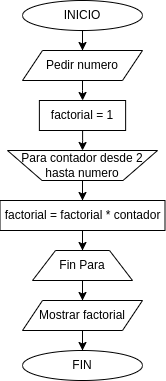

The diagram above was exported from draw.io. Its source (the exported page's mxGraphModel, read from the mxfile embedded in the PNG):
<mxGraphModel dx="1422" dy="761" grid="1" gridSize="10" guides="1" tooltips="1" connect="1" arrows="1" fold="1" page="1" pageScale="1" pageWidth="827" pageHeight="1169" math="0" shadow="0">
  <root>
    <mxCell id="0" />
    <mxCell id="1" parent="0" />
    <mxCell id="BF3H529q2681E3YltyzX-2" value="" style="edgeStyle=orthogonalEdgeStyle;rounded=0;orthogonalLoop=1;jettySize=auto;html=1;fontColor=#000000;" edge="1" parent="1" source="QiKrY_GY4bPT90JJFN31-5" target="0OUj75snsaKO481NRb5s-1">
      <mxGeometry relative="1" as="geometry" />
    </mxCell>
    <mxCell id="QiKrY_GY4bPT90JJFN31-5" value="INICIO" style="ellipse;whiteSpace=wrap;html=1;fontColor=#000000;" parent="1" vertex="1">
      <mxGeometry x="160" y="20" width="120" height="30" as="geometry" />
    </mxCell>
    <mxCell id="QiKrY_GY4bPT90JJFN31-6" value="FIN" style="ellipse;whiteSpace=wrap;html=1;fontColor=#000000;" parent="1" vertex="1">
      <mxGeometry x="160" y="370" width="120" height="30" as="geometry" />
    </mxCell>
    <mxCell id="BF3H529q2681E3YltyzX-5" value="" style="edgeStyle=orthogonalEdgeStyle;rounded=0;orthogonalLoop=1;jettySize=auto;html=1;fontColor=#000000;" edge="1" parent="1" source="vzeAHbEhv8Umnw0JyrSJ-4" target="vzeAHbEhv8Umnw0JyrSJ-13">
      <mxGeometry relative="1" as="geometry" />
    </mxCell>
    <mxCell id="vzeAHbEhv8Umnw0JyrSJ-4" value="Para contador desde 2 hasta numero" style="verticalLabelPosition=middle;verticalAlign=middle;html=1;shape=trapezoid;perimeter=trapezoidPerimeter;whiteSpace=wrap;size=0.23;arcSize=10;flipV=1;labelPosition=center;align=center;fontColor=#000000;" parent="1" vertex="1">
      <mxGeometry x="145.01" y="170" width="149.99" height="30" as="geometry" />
    </mxCell>
    <mxCell id="FrQzAi-FJ2WtsHB02_ez-16" value="" style="edgeStyle=orthogonalEdgeStyle;rounded=0;orthogonalLoop=1;jettySize=auto;html=1;fontColor=#000000;" parent="1" source="vzeAHbEhv8Umnw0JyrSJ-9" target="FrQzAi-FJ2WtsHB02_ez-15" edge="1">
      <mxGeometry relative="1" as="geometry" />
    </mxCell>
    <mxCell id="vzeAHbEhv8Umnw0JyrSJ-9" value="Fin Para" style="verticalLabelPosition=middle;verticalAlign=middle;html=1;shape=trapezoid;perimeter=trapezoidPerimeter;whiteSpace=wrap;size=0.23;arcSize=10;flipV=1;labelPosition=center;align=center;fontColor=#000000;rotation=0;direction=west;flipH=0;" parent="1" vertex="1">
      <mxGeometry x="170.01" y="270" width="100" height="30" as="geometry" />
    </mxCell>
    <mxCell id="FrQzAi-FJ2WtsHB02_ez-13" value="" style="edgeStyle=orthogonalEdgeStyle;rounded=0;orthogonalLoop=1;jettySize=auto;html=1;fontColor=#000000;" parent="1" source="vzeAHbEhv8Umnw0JyrSJ-13" target="vzeAHbEhv8Umnw0JyrSJ-9" edge="1">
      <mxGeometry relative="1" as="geometry" />
    </mxCell>
    <mxCell id="vzeAHbEhv8Umnw0JyrSJ-13" value="factorial = factorial * contador" style="rounded=0;whiteSpace=wrap;html=1;fontColor=#000000;" parent="1" vertex="1">
      <mxGeometry x="137.51" y="220" width="164.99" height="30" as="geometry" />
    </mxCell>
    <mxCell id="BF3H529q2681E3YltyzX-4" value="" style="edgeStyle=orthogonalEdgeStyle;rounded=0;orthogonalLoop=1;jettySize=auto;html=1;fontColor=#000000;" edge="1" parent="1" source="FrQzAi-FJ2WtsHB02_ez-1" target="vzeAHbEhv8Umnw0JyrSJ-4">
      <mxGeometry relative="1" as="geometry" />
    </mxCell>
    <mxCell id="FrQzAi-FJ2WtsHB02_ez-1" value="factorial = 1" style="rounded=0;whiteSpace=wrap;html=1;fontColor=#000000;" parent="1" vertex="1">
      <mxGeometry x="176.88" y="120" width="86.25" height="30" as="geometry" />
    </mxCell>
    <mxCell id="FrQzAi-FJ2WtsHB02_ez-17" value="" style="edgeStyle=orthogonalEdgeStyle;rounded=0;orthogonalLoop=1;jettySize=auto;html=1;fontColor=#000000;" parent="1" source="FrQzAi-FJ2WtsHB02_ez-15" target="QiKrY_GY4bPT90JJFN31-6" edge="1">
      <mxGeometry relative="1" as="geometry" />
    </mxCell>
    <mxCell id="FrQzAi-FJ2WtsHB02_ez-15" value="&lt;font&gt;Mostrar factorial&lt;br&gt;&lt;/font&gt;" style="shape=parallelogram;perimeter=parallelogramPerimeter;whiteSpace=wrap;html=1;fixedSize=1;fontColor=#000000;" parent="1" vertex="1">
      <mxGeometry x="160" y="320" width="120" height="30" as="geometry" />
    </mxCell>
    <mxCell id="BF3H529q2681E3YltyzX-3" value="" style="edgeStyle=orthogonalEdgeStyle;rounded=0;orthogonalLoop=1;jettySize=auto;html=1;fontColor=#000000;" edge="1" parent="1" source="0OUj75snsaKO481NRb5s-1" target="FrQzAi-FJ2WtsHB02_ez-1">
      <mxGeometry relative="1" as="geometry" />
    </mxCell>
    <mxCell id="0OUj75snsaKO481NRb5s-1" value="&lt;font&gt;Pedir numero&lt;br&gt;&lt;/font&gt;" style="shape=parallelogram;perimeter=parallelogramPerimeter;whiteSpace=wrap;html=1;fixedSize=1;fontColor=#000000;" parent="1" vertex="1">
      <mxGeometry x="160" y="70" width="120" height="30" as="geometry" />
    </mxCell>
  </root>
</mxGraphModel>